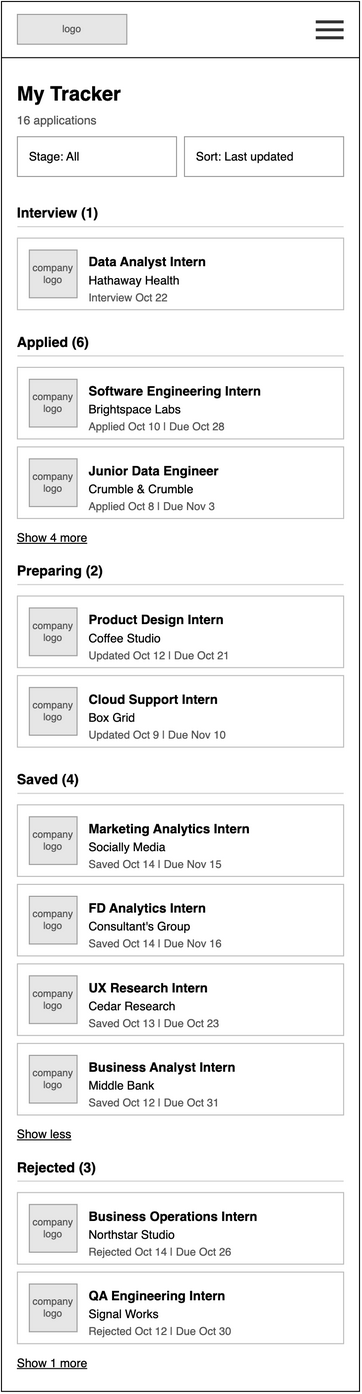

The diagram above was exported from draw.io. Its source (the exported page's mxGraphModel, read from the mxfile embedded in the PNG):
<mxGraphModel dx="745" dy="554" grid="1" gridSize="8" guides="1" tooltips="1" connect="1" arrows="1" fold="1" page="0" pageScale="1" pageWidth="850" pageHeight="1100" math="0" shadow="0">
  <root>
    <mxCell id="0" />
    <mxCell id="1" parent="0" />
    <mxCell id="wf22-wf15-2" parent="1" style="html=1;whiteSpace=wrap;fontFamily=Helvetica;rounded=0;fillColor=#FFFFFF;strokeColor=#000000;" value="" vertex="1">
      <mxGeometry height="1398" width="360" as="geometry" />
    </mxCell>
    <mxCell id="wf22-wf15-3" parent="1" style="html=1;whiteSpace=wrap;fontFamily=Helvetica;rounded=0;fillColor=#E6E6E6;strokeColor=#999999;fontColor=#555555;fontSize=10;" value="logo" vertex="1">
      <mxGeometry height="30" width="110" x="16" y="13" as="geometry" />
    </mxCell>
    <mxCell id="wf22-wf15-4" parent="1" style="html=1;whiteSpace=wrap;fontFamily=Helvetica;rounded=0;fillColor=#333333;strokeColor=none;" value="" vertex="1">
      <mxGeometry height="3" width="28" x="316" y="19" as="geometry" />
    </mxCell>
    <mxCell id="wf22-wf15-5" parent="1" style="html=1;whiteSpace=wrap;fontFamily=Helvetica;rounded=0;fillColor=#333333;strokeColor=none;" value="" vertex="1">
      <mxGeometry height="3" width="28" x="316" y="27" as="geometry" />
    </mxCell>
    <mxCell id="wf22-wf15-6" parent="1" style="html=1;whiteSpace=wrap;fontFamily=Helvetica;rounded=0;fillColor=#333333;strokeColor=none;" value="" vertex="1">
      <mxGeometry height="3" width="28" x="316" y="35" as="geometry" />
    </mxCell>
    <mxCell id="wf22-wf15-7" parent="1" style="html=1;whiteSpace=wrap;fontFamily=Helvetica;fillColor=#000000;strokeColor=none;rounded=0;" value="" vertex="1">
      <mxGeometry height="1" width="360" y="56" as="geometry" />
    </mxCell>
    <mxCell id="wf22-wf15-8" parent="1" style="html=1;whiteSpace=wrap;fontFamily=Helvetica;text;strokeColor=none;fillColor=none;spacing=0;overflow=visible;fontSize=20;fontStyle=1;fontColor=#000000;align=left;verticalAlign=top;rounded=0;" value="My Tracker" vertex="1">
      <mxGeometry height="28" width="328" x="16" y="76" as="geometry" />
    </mxCell>
    <mxCell id="wf22-wf15-9" parent="1" style="html=1;whiteSpace=wrap;fontFamily=Helvetica;text;strokeColor=none;fillColor=none;spacing=0;overflow=visible;fontSize=12;fontStyle=0;fontColor=#555555;align=left;verticalAlign=top;rounded=0;" value="16 applications" vertex="1">
      <mxGeometry height="16" width="328" x="16" y="108" as="geometry" />
    </mxCell>
    <mxCell id="wf22-wf15-10" parent="1" style="html=1;whiteSpace=wrap;fontFamily=Helvetica;rounded=0;fillColor=#FFFFFF;strokeColor=#999999;align=left;verticalAlign=middle;spacingLeft=10;spacingTop=0;spacingRight=10;fontSize=12;fontColor=#000000;" value="Stage: All" vertex="1">
      <mxGeometry height="40" width="160" x="16" y="136" as="geometry" />
    </mxCell>
    <mxCell id="wf22-wf15-12" parent="1" style="html=1;whiteSpace=wrap;fontFamily=Helvetica;rounded=0;fillColor=#FFFFFF;strokeColor=#999999;align=left;verticalAlign=middle;spacingLeft=10;spacingTop=0;spacingRight=10;fontSize=12;fontColor=#000000;" value="Sort: Last updated" vertex="1">
      <mxGeometry height="40" width="160" x="184" y="136" as="geometry" />
    </mxCell>
    <mxCell id="wf22-wf15-14" parent="1" style="html=1;whiteSpace=wrap;fontFamily=Helvetica;text;strokeColor=none;fillColor=none;spacing=0;overflow=visible;fontSize=14;fontStyle=1;fontColor=#000000;align=left;verticalAlign=top;rounded=0;" value="Interview (1)" vertex="1">
      <mxGeometry height="18" width="328" x="16" y="200" as="geometry" />
    </mxCell>
    <mxCell id="wf22-wf15-15" parent="1" style="html=1;whiteSpace=wrap;fontFamily=Helvetica;rounded=0;fillColor=#CCCCCC;strokeColor=none;" value="" vertex="1">
      <mxGeometry height="1" width="328" x="16" y="226" as="geometry" />
    </mxCell>
    <mxCell id="wf22-wf15-16" parent="1" style="html=1;whiteSpace=wrap;fontFamily=Helvetica;rounded=0;arcSize=0;absoluteArcSize=0;fillColor=#FFFFFF;strokeColor=#BBBBBB;" value="" vertex="1">
      <mxGeometry height="72" width="328" x="16" y="238" as="geometry" />
    </mxCell>
    <mxCell id="wf22-wf15-17" parent="1" style="html=1;whiteSpace=wrap;fontFamily=Helvetica;rounded=0;fillColor=#E6E6E6;strokeColor=#999999;fontColor=#555555;fontSize=10;" value="company logo" vertex="1">
      <mxGeometry height="48" width="48" x="28" y="250" as="geometry" />
    </mxCell>
    <mxCell id="wf22-wf15-18" parent="1" style="html=1;whiteSpace=wrap;fontFamily=Helvetica;text;strokeColor=none;fillColor=none;spacing=0;overflow=visible;fontSize=13;fontStyle=1;fontColor=#000000;align=left;verticalAlign=top;rounded=0;" value="Data Analyst Intern" vertex="1">
      <mxGeometry height="18" width="244" x="88" y="250" as="geometry" />
    </mxCell>
    <mxCell id="wf22-wf15-19" parent="1" style="html=1;whiteSpace=wrap;fontFamily=Helvetica;text;strokeColor=none;fillColor=none;spacing=0;overflow=visible;fontSize=12;fontStyle=0;fontColor=#000000;align=left;verticalAlign=top;rounded=0;" value="Hathaway Health" vertex="1">
      <mxGeometry height="16" width="244" x="88" y="269" as="geometry" />
    </mxCell>
    <mxCell id="wf22-wf15-20" parent="1" style="html=1;whiteSpace=wrap;fontFamily=Helvetica;text;strokeColor=none;fillColor=none;spacing=0;overflow=visible;fontSize=11;fontStyle=0;fontColor=#555555;align=left;verticalAlign=top;rounded=0;" value="Interview Oct 22&amp;nbsp;" vertex="1">
      <mxGeometry height="16" width="244" x="88" y="287" as="geometry" />
    </mxCell>
    <mxCell id="wf22-wf15-21" parent="1" style="html=1;whiteSpace=wrap;fontFamily=Helvetica;text;strokeColor=none;fillColor=none;spacing=0;overflow=visible;fontSize=14;fontStyle=1;fontColor=#000000;align=left;verticalAlign=top;rounded=0;" value="Applied (6)" vertex="1">
      <mxGeometry height="18" width="328" x="16" y="330" as="geometry" />
    </mxCell>
    <mxCell id="wf22-wf15-22" parent="1" style="html=1;whiteSpace=wrap;fontFamily=Helvetica;rounded=0;fillColor=#CCCCCC;strokeColor=none;" value="" vertex="1">
      <mxGeometry height="1" width="328" x="16" y="356" as="geometry" />
    </mxCell>
    <mxCell id="wf22-wf15-23" parent="1" style="html=1;whiteSpace=wrap;fontFamily=Helvetica;rounded=0;arcSize=0;absoluteArcSize=0;fillColor=#FFFFFF;strokeColor=#BBBBBB;" value="" vertex="1">
      <mxGeometry height="72" width="328" x="16" y="368" as="geometry" />
    </mxCell>
    <mxCell id="wf22-wf15-24" parent="1" style="html=1;whiteSpace=wrap;fontFamily=Helvetica;rounded=0;fillColor=#E6E6E6;strokeColor=#999999;fontColor=#555555;fontSize=10;" value="company logo" vertex="1">
      <mxGeometry height="48" width="48" x="28" y="380" as="geometry" />
    </mxCell>
    <mxCell id="wf22-wf15-25" parent="1" style="html=1;whiteSpace=wrap;fontFamily=Helvetica;text;strokeColor=none;fillColor=none;spacing=0;overflow=visible;fontSize=13;fontStyle=1;fontColor=#000000;align=left;verticalAlign=top;rounded=0;" value="Software Engineering Intern" vertex="1">
      <mxGeometry height="18" width="244" x="88" y="380" as="geometry" />
    </mxCell>
    <mxCell id="wf22-wf15-26" parent="1" style="html=1;whiteSpace=wrap;fontFamily=Helvetica;text;strokeColor=none;fillColor=none;spacing=0;overflow=visible;fontSize=12;fontStyle=0;fontColor=#000000;align=left;verticalAlign=top;rounded=0;" value="Brightspace Labs" vertex="1">
      <mxGeometry height="16" width="244" x="88" y="399" as="geometry" />
    </mxCell>
    <mxCell id="wf22-wf15-27" parent="1" style="html=1;whiteSpace=wrap;fontFamily=Helvetica;text;strokeColor=none;fillColor=none;spacing=0;overflow=visible;fontSize=11;fontStyle=0;fontColor=#555555;align=left;verticalAlign=top;rounded=0;" value="Applied Oct 10 | Due Oct 28" vertex="1">
      <mxGeometry height="16" width="244" x="88" y="417" as="geometry" />
    </mxCell>
    <mxCell id="wf22-wf15-28" parent="1" style="html=1;whiteSpace=wrap;fontFamily=Helvetica;rounded=0;arcSize=0;absoluteArcSize=0;fillColor=#FFFFFF;strokeColor=#BBBBBB;" value="" vertex="1">
      <mxGeometry height="72" width="328" x="16" y="448" as="geometry" />
    </mxCell>
    <mxCell id="wf22-wf15-29" parent="1" style="html=1;whiteSpace=wrap;fontFamily=Helvetica;rounded=0;fillColor=#E6E6E6;strokeColor=#999999;fontColor=#555555;fontSize=10;" value="company logo" vertex="1">
      <mxGeometry height="48" width="48" x="28" y="460" as="geometry" />
    </mxCell>
    <mxCell id="wf22-wf15-30" parent="1" style="html=1;whiteSpace=wrap;fontFamily=Helvetica;text;strokeColor=none;fillColor=none;spacing=0;overflow=visible;fontSize=13;fontStyle=1;fontColor=#000000;align=left;verticalAlign=top;rounded=0;" value="Junior Data Engineer" vertex="1">
      <mxGeometry height="18" width="244" x="88" y="460" as="geometry" />
    </mxCell>
    <mxCell id="wf22-wf15-31" parent="1" style="html=1;whiteSpace=wrap;fontFamily=Helvetica;text;strokeColor=none;fillColor=none;spacing=0;overflow=visible;fontSize=12;fontStyle=0;fontColor=#000000;align=left;verticalAlign=top;rounded=0;" value="Crumble &amp;amp; Crumble" vertex="1">
      <mxGeometry height="16" width="244" x="88" y="479" as="geometry" />
    </mxCell>
    <mxCell id="wf22-wf15-32" parent="1" style="html=1;whiteSpace=wrap;fontFamily=Helvetica;text;strokeColor=none;fillColor=none;spacing=0;overflow=visible;fontSize=11;fontStyle=0;fontColor=#555555;align=left;verticalAlign=top;rounded=0;" value="Applied Oct 8 | Due Nov 3" vertex="1">
      <mxGeometry height="16" width="244" x="88" y="497" as="geometry" />
    </mxCell>
    <mxCell id="wf22-wf15-33" parent="1" style="html=1;whiteSpace=wrap;fontFamily=Helvetica;text;strokeColor=none;fillColor=none;spacing=0;overflow=visible;fontSize=12;fontStyle=4;fontColor=#000000;align=left;verticalAlign=top;rounded=0;" value="Show 4 more" vertex="1">
      <mxGeometry height="16" width="328" x="16" y="528" as="geometry" />
    </mxCell>
    <mxCell id="wf22-wf15-34" parent="1" style="html=1;whiteSpace=wrap;fontFamily=Helvetica;text;strokeColor=none;fillColor=none;spacing=0;overflow=visible;fontSize=14;fontStyle=1;fontColor=#000000;align=left;verticalAlign=top;rounded=0;" value="Preparing (2)" vertex="1">
      <mxGeometry height="18" width="328" x="16" y="560" as="geometry" />
    </mxCell>
    <mxCell id="wf22-wf15-35" parent="1" style="html=1;whiteSpace=wrap;fontFamily=Helvetica;rounded=0;fillColor=#CCCCCC;strokeColor=none;" value="" vertex="1">
      <mxGeometry height="1" width="328" x="16" y="586" as="geometry" />
    </mxCell>
    <mxCell id="wf22-wf15-36" parent="1" style="html=1;whiteSpace=wrap;fontFamily=Helvetica;rounded=0;arcSize=0;absoluteArcSize=0;fillColor=#FFFFFF;strokeColor=#BBBBBB;" value="" vertex="1">
      <mxGeometry height="72" width="328" x="16" y="598" as="geometry" />
    </mxCell>
    <mxCell id="wf22-wf15-37" parent="1" style="html=1;whiteSpace=wrap;fontFamily=Helvetica;rounded=0;fillColor=#E6E6E6;strokeColor=#999999;fontColor=#555555;fontSize=10;" value="company logo" vertex="1">
      <mxGeometry height="48" width="48" x="28" y="610" as="geometry" />
    </mxCell>
    <mxCell id="wf22-wf15-38" parent="1" style="html=1;whiteSpace=wrap;fontFamily=Helvetica;text;strokeColor=none;fillColor=none;spacing=0;overflow=visible;fontSize=13;fontStyle=1;fontColor=#000000;align=left;verticalAlign=top;rounded=0;" value="Product Design Intern" vertex="1">
      <mxGeometry height="18" width="244" x="88" y="610" as="geometry" />
    </mxCell>
    <mxCell id="wf22-wf15-39" parent="1" style="html=1;whiteSpace=wrap;fontFamily=Helvetica;text;strokeColor=none;fillColor=none;spacing=0;overflow=visible;fontSize=12;fontStyle=0;fontColor=#000000;align=left;verticalAlign=top;rounded=0;" value="Coffee Studio" vertex="1">
      <mxGeometry height="16" width="244" x="88" y="629" as="geometry" />
    </mxCell>
    <mxCell id="wf22-wf15-40" parent="1" style="html=1;whiteSpace=wrap;fontFamily=Helvetica;text;strokeColor=none;fillColor=none;spacing=0;overflow=visible;fontSize=11;fontStyle=0;fontColor=#555555;align=left;verticalAlign=top;rounded=0;" value="Updated Oct 12 | Due Oct 21" vertex="1">
      <mxGeometry height="16" width="244" x="88" y="647" as="geometry" />
    </mxCell>
    <mxCell id="wf22-wf15-41" parent="1" style="html=1;whiteSpace=wrap;fontFamily=Helvetica;rounded=0;arcSize=0;absoluteArcSize=0;fillColor=#FFFFFF;strokeColor=#BBBBBB;" value="" vertex="1">
      <mxGeometry height="72" width="328" x="16" y="678" as="geometry" />
    </mxCell>
    <mxCell id="wf22-wf15-42" parent="1" style="html=1;whiteSpace=wrap;fontFamily=Helvetica;rounded=0;fillColor=#E6E6E6;strokeColor=#999999;fontColor=#555555;fontSize=10;" value="company logo" vertex="1">
      <mxGeometry height="48" width="48" x="28" y="690" as="geometry" />
    </mxCell>
    <mxCell id="wf22-wf15-43" parent="1" style="html=1;whiteSpace=wrap;fontFamily=Helvetica;text;strokeColor=none;fillColor=none;spacing=0;overflow=visible;fontSize=13;fontStyle=1;fontColor=#000000;align=left;verticalAlign=top;rounded=0;" value="Cloud Support Intern" vertex="1">
      <mxGeometry height="18" width="244" x="88" y="690" as="geometry" />
    </mxCell>
    <mxCell id="wf22-wf15-44" parent="1" style="html=1;whiteSpace=wrap;fontFamily=Helvetica;text;strokeColor=none;fillColor=none;spacing=0;overflow=visible;fontSize=12;fontStyle=0;fontColor=#000000;align=left;verticalAlign=top;rounded=0;" value="Box Grid" vertex="1">
      <mxGeometry height="16" width="244" x="88" y="709" as="geometry" />
    </mxCell>
    <mxCell id="wf22-wf15-45" parent="1" style="html=1;whiteSpace=wrap;fontFamily=Helvetica;text;strokeColor=none;fillColor=none;spacing=0;overflow=visible;fontSize=11;fontStyle=0;fontColor=#555555;align=left;verticalAlign=top;rounded=0;" value="Updated Oct 9 | Due Nov 10" vertex="1">
      <mxGeometry height="16" width="244" x="88" y="727" as="geometry" />
    </mxCell>
    <mxCell id="wf22-wf15-46" parent="1" style="html=1;whiteSpace=wrap;fontFamily=Helvetica;text;strokeColor=none;fillColor=none;spacing=0;overflow=visible;fontSize=14;fontStyle=1;fontColor=#000000;align=left;verticalAlign=top;rounded=0;" value="Saved (4)" vertex="1">
      <mxGeometry height="18" width="328" x="16" y="770" as="geometry" />
    </mxCell>
    <mxCell id="wf22-wf15-47" parent="1" style="html=1;whiteSpace=wrap;fontFamily=Helvetica;rounded=0;fillColor=#CCCCCC;strokeColor=none;" value="" vertex="1">
      <mxGeometry height="1" width="328" x="16" y="796" as="geometry" />
    </mxCell>
    <mxCell id="wf22-wf15-48" parent="1" style="html=1;whiteSpace=wrap;fontFamily=Helvetica;rounded=0;arcSize=0;absoluteArcSize=0;fillColor=#FFFFFF;strokeColor=#BBBBBB;" value="" vertex="1">
      <mxGeometry height="72" width="328" x="16" y="808" as="geometry" />
    </mxCell>
    <mxCell id="wf22-wf15-49" parent="1" style="html=1;whiteSpace=wrap;fontFamily=Helvetica;rounded=0;fillColor=#E6E6E6;strokeColor=#999999;fontColor=#555555;fontSize=10;" value="company logo" vertex="1">
      <mxGeometry height="48" width="48" x="28" y="820" as="geometry" />
    </mxCell>
    <mxCell id="wf22-wf15-50" parent="1" style="html=1;whiteSpace=wrap;fontFamily=Helvetica;text;strokeColor=none;fillColor=none;spacing=0;overflow=visible;fontSize=13;fontStyle=1;fontColor=#000000;align=left;verticalAlign=top;rounded=0;" value="Marketing Analytics Intern" vertex="1">
      <mxGeometry height="18" width="244" x="88" y="820" as="geometry" />
    </mxCell>
    <mxCell id="wf22-wf15-51" parent="1" style="html=1;whiteSpace=wrap;fontFamily=Helvetica;text;strokeColor=none;fillColor=none;spacing=0;overflow=visible;fontSize=12;fontStyle=0;fontColor=#000000;align=left;verticalAlign=top;rounded=0;" value="Socially Media" vertex="1">
      <mxGeometry height="16" width="244" x="88" y="839" as="geometry" />
    </mxCell>
    <mxCell id="wf22-wf15-52" parent="1" style="html=1;whiteSpace=wrap;fontFamily=Helvetica;text;strokeColor=none;fillColor=none;spacing=0;overflow=visible;fontSize=11;fontStyle=0;fontColor=#555555;align=left;verticalAlign=top;rounded=0;" value="Saved Oct 14 | Due Nov 15" vertex="1">
      <mxGeometry height="16" width="244" x="88" y="857" as="geometry" />
    </mxCell>
    <mxCell id="wf22-wf15-53" parent="1" style="html=1;whiteSpace=wrap;fontFamily=Helvetica;text;strokeColor=none;fillColor=none;spacing=0;overflow=visible;fontSize=12;fontStyle=4;fontColor=#000000;align=left;verticalAlign=top;rounded=0;" value="Show less" vertex="1">
      <mxGeometry height="16" width="328" x="16" y="1128" as="geometry" />
    </mxCell>
    <mxCell id="wf22-wf15-57" parent="1" style="html=1;whiteSpace=wrap;fontFamily=Helvetica;text;strokeColor=none;fillColor=none;spacing=0;overflow=visible;fontSize=14;fontStyle=1;fontColor=#000000;align=left;verticalAlign=top;rounded=0;" value="Rejected (3)" vertex="1">
      <mxGeometry height="18" width="328" x="16" y="1160" as="geometry" />
    </mxCell>
    <mxCell id="wf22-wf15-58" parent="1" style="html=1;whiteSpace=wrap;fontFamily=Helvetica;rounded=0;fillColor=#CCCCCC;strokeColor=none;" value="" vertex="1">
      <mxGeometry height="1" width="328" x="16" y="1186" as="geometry" />
    </mxCell>
    <mxCell id="wf22-wf15-59" parent="1" style="html=1;whiteSpace=wrap;fontFamily=Helvetica;text;strokeColor=none;fillColor=none;spacing=0;overflow=visible;fontSize=12;fontStyle=4;fontColor=#000000;align=left;verticalAlign=top;rounded=0;" value="Show 1 more" vertex="1">
      <mxGeometry height="16" width="328" x="16" y="1358" as="geometry" />
    </mxCell>
    <mxCell id="wf22-zUCRStYhsNDiWJvBG7i7-1" parent="1" style="html=1;whiteSpace=wrap;fontFamily=Helvetica;rounded=0;arcSize=0;absoluteArcSize=0;fillColor=#FFFFFF;strokeColor=#BBBBBB;" value="" vertex="1">
      <mxGeometry height="72" width="328" x="16" y="888" as="geometry" />
    </mxCell>
    <mxCell id="wf22-zUCRStYhsNDiWJvBG7i7-2" parent="1" style="html=1;whiteSpace=wrap;fontFamily=Helvetica;rounded=0;fillColor=#E6E6E6;strokeColor=#999999;fontColor=#555555;fontSize=10;" value="company logo" vertex="1">
      <mxGeometry height="48" width="48" x="28" y="900" as="geometry" />
    </mxCell>
    <mxCell id="wf22-zUCRStYhsNDiWJvBG7i7-3" parent="1" style="html=1;whiteSpace=wrap;fontFamily=Helvetica;text;strokeColor=none;fillColor=none;spacing=0;overflow=visible;fontSize=13;fontStyle=1;fontColor=#000000;align=left;verticalAlign=top;rounded=0;" value="FD Analytics Intern" vertex="1">
      <mxGeometry height="18" width="244" x="88" y="900" as="geometry" />
    </mxCell>
    <mxCell id="wf22-zUCRStYhsNDiWJvBG7i7-4" parent="1" style="html=1;whiteSpace=wrap;fontFamily=Helvetica;text;strokeColor=none;fillColor=none;spacing=0;overflow=visible;fontSize=12;fontStyle=0;fontColor=#000000;align=left;verticalAlign=top;rounded=0;" value="Consultant's Group" vertex="1">
      <mxGeometry height="16" width="244" x="88" y="919" as="geometry" />
    </mxCell>
    <mxCell id="wf22-zUCRStYhsNDiWJvBG7i7-5" parent="1" style="html=1;whiteSpace=wrap;fontFamily=Helvetica;text;strokeColor=none;fillColor=none;spacing=0;overflow=visible;fontSize=11;fontStyle=0;fontColor=#555555;align=left;verticalAlign=top;rounded=0;" value="Saved Oct 14 | Due Nov 16" vertex="1">
      <mxGeometry height="16" width="244" x="88" y="937" as="geometry" />
    </mxCell>
    <mxCell id="wf22-tracker-rejected-a-0" parent="1" style="html=1;whiteSpace=wrap;fontFamily=Helvetica;rounded=0;arcSize=0;absoluteArcSize=0;fillColor=#FFFFFF;strokeColor=#BBBBBB;" value="" vertex="1">
      <mxGeometry height="72" width="328" x="16" y="1198" as="geometry" />
    </mxCell>
    <mxCell id="wf22-tracker-rejected-a-1" parent="1" style="html=1;whiteSpace=wrap;fontFamily=Helvetica;rounded=0;fillColor=#E6E6E6;strokeColor=#999999;fontColor=#555555;fontSize=10;" value="company logo" vertex="1">
      <mxGeometry height="48" width="48" x="28" y="1210" as="geometry" />
    </mxCell>
    <mxCell id="wf22-tracker-rejected-a-2" parent="1" style="html=1;whiteSpace=wrap;fontFamily=Helvetica;text;strokeColor=none;fillColor=none;spacing=0;overflow=visible;fontSize=13;fontStyle=1;fontColor=#000000;align=left;verticalAlign=top;rounded=0;" value="Business Operations Intern" vertex="1">
      <mxGeometry height="18" width="244" x="88" y="1210" as="geometry" />
    </mxCell>
    <mxCell id="wf22-tracker-rejected-a-3" parent="1" style="html=1;whiteSpace=wrap;fontFamily=Helvetica;text;strokeColor=none;fillColor=none;spacing=0;overflow=visible;fontSize=12;fontStyle=0;fontColor=#000000;align=left;verticalAlign=top;rounded=0;" value="Northstar Studio" vertex="1">
      <mxGeometry height="16" width="244" x="88" y="1229" as="geometry" />
    </mxCell>
    <mxCell id="wf22-tracker-rejected-a-4" parent="1" style="html=1;whiteSpace=wrap;fontFamily=Helvetica;text;strokeColor=none;fillColor=none;spacing=0;overflow=visible;fontSize=11;fontStyle=0;fontColor=#555555;align=left;verticalAlign=top;rounded=0;" value="Rejected Oct 14 | Due Oct 26" vertex="1">
      <mxGeometry height="16" width="244" x="88" y="1247" as="geometry" />
    </mxCell>
    <mxCell id="wf22-tracker-rejected-b-0" parent="1" style="html=1;whiteSpace=wrap;fontFamily=Helvetica;rounded=0;arcSize=0;absoluteArcSize=0;fillColor=#FFFFFF;strokeColor=#BBBBBB;" value="" vertex="1">
      <mxGeometry height="72" width="328" x="16" y="1278" as="geometry" />
    </mxCell>
    <mxCell id="wf22-tracker-rejected-b-1" parent="1" style="html=1;whiteSpace=wrap;fontFamily=Helvetica;rounded=0;fillColor=#E6E6E6;strokeColor=#999999;fontColor=#555555;fontSize=10;" value="company logo" vertex="1">
      <mxGeometry height="48" width="48" x="28" y="1290" as="geometry" />
    </mxCell>
    <mxCell id="wf22-tracker-rejected-b-2" parent="1" style="html=1;whiteSpace=wrap;fontFamily=Helvetica;text;strokeColor=none;fillColor=none;spacing=0;overflow=visible;fontSize=13;fontStyle=1;fontColor=#000000;align=left;verticalAlign=top;rounded=0;" value="QA Engineering Intern" vertex="1">
      <mxGeometry height="18" width="244" x="88" y="1290" as="geometry" />
    </mxCell>
    <mxCell id="wf22-tracker-rejected-b-3" parent="1" style="html=1;whiteSpace=wrap;fontFamily=Helvetica;text;strokeColor=none;fillColor=none;spacing=0;overflow=visible;fontSize=12;fontStyle=0;fontColor=#000000;align=left;verticalAlign=top;rounded=0;" value="Signal Works" vertex="1">
      <mxGeometry height="16" width="244" x="88" y="1309" as="geometry" />
    </mxCell>
    <mxCell id="wf22-tracker-rejected-b-4" parent="1" style="html=1;whiteSpace=wrap;fontFamily=Helvetica;text;strokeColor=none;fillColor=none;spacing=0;overflow=visible;fontSize=11;fontStyle=0;fontColor=#555555;align=left;verticalAlign=top;rounded=0;" value="Rejected Oct 12 | Due Oct 30" vertex="1">
      <mxGeometry height="16" width="244" x="88" y="1327" as="geometry" />
    </mxCell>
    <mxCell id="wf22-tracker-saved-extra-a-0" parent="1" style="html=1;whiteSpace=wrap;fontFamily=Helvetica;rounded=0;arcSize=0;absoluteArcSize=0;fillColor=#FFFFFF;strokeColor=#BBBBBB;" value="" vertex="1">
      <mxGeometry height="72" width="328" x="16" y="968" as="geometry" />
    </mxCell>
    <mxCell id="wf22-tracker-saved-extra-a-1" parent="1" style="html=1;whiteSpace=wrap;fontFamily=Helvetica;rounded=0;fillColor=#E6E6E6;strokeColor=#999999;fontColor=#555555;fontSize=10;" value="company logo" vertex="1">
      <mxGeometry height="48" width="48" x="28" y="980" as="geometry" />
    </mxCell>
    <mxCell id="wf22-tracker-saved-extra-a-2" parent="1" style="html=1;whiteSpace=wrap;fontFamily=Helvetica;text;strokeColor=none;fillColor=none;spacing=0;overflow=visible;fontSize=13;fontStyle=1;fontColor=#000000;align=left;verticalAlign=top;rounded=0;" value="UX Research Intern" vertex="1">
      <mxGeometry height="18" width="244" x="88" y="980" as="geometry" />
    </mxCell>
    <mxCell id="wf22-tracker-saved-extra-a-3" parent="1" style="html=1;whiteSpace=wrap;fontFamily=Helvetica;text;strokeColor=none;fillColor=none;spacing=0;overflow=visible;fontSize=12;fontStyle=0;fontColor=#000000;align=left;verticalAlign=top;rounded=0;" value="Cedar Research" vertex="1">
      <mxGeometry height="16" width="244" x="88" y="999" as="geometry" />
    </mxCell>
    <mxCell id="wf22-tracker-saved-extra-a-4" parent="1" style="html=1;whiteSpace=wrap;fontFamily=Helvetica;text;strokeColor=none;fillColor=none;spacing=0;overflow=visible;fontSize=11;fontStyle=0;fontColor=#555555;align=left;verticalAlign=top;rounded=0;" value="Saved Oct 13 | Due Oct 23" vertex="1">
      <mxGeometry height="16" width="244" x="88" y="1017" as="geometry" />
    </mxCell>
    <mxCell id="wf22-tracker-saved-extra-b-0" parent="1" style="html=1;whiteSpace=wrap;fontFamily=Helvetica;rounded=0;arcSize=0;absoluteArcSize=0;fillColor=#FFFFFF;strokeColor=#BBBBBB;" value="" vertex="1">
      <mxGeometry height="72" width="328" x="16" y="1048" as="geometry" />
    </mxCell>
    <mxCell id="wf22-tracker-saved-extra-b-1" parent="1" style="html=1;whiteSpace=wrap;fontFamily=Helvetica;rounded=0;fillColor=#E6E6E6;strokeColor=#999999;fontColor=#555555;fontSize=10;" value="company logo" vertex="1">
      <mxGeometry height="48" width="48" x="28" y="1060" as="geometry" />
    </mxCell>
    <mxCell id="wf22-tracker-saved-extra-b-2" parent="1" style="html=1;whiteSpace=wrap;fontFamily=Helvetica;text;strokeColor=none;fillColor=none;spacing=0;overflow=visible;fontSize=13;fontStyle=1;fontColor=#000000;align=left;verticalAlign=top;rounded=0;" value="Business Analyst Intern" vertex="1">
      <mxGeometry height="18" width="244" x="88" y="1060" as="geometry" />
    </mxCell>
    <mxCell id="wf22-tracker-saved-extra-b-3" parent="1" style="html=1;whiteSpace=wrap;fontFamily=Helvetica;text;strokeColor=none;fillColor=none;spacing=0;overflow=visible;fontSize=12;fontStyle=0;fontColor=#000000;align=left;verticalAlign=top;rounded=0;" value="Middle Bank" vertex="1">
      <mxGeometry height="16" width="244" x="88" y="1079" as="geometry" />
    </mxCell>
    <mxCell id="wf22-tracker-saved-extra-b-4" parent="1" style="html=1;whiteSpace=wrap;fontFamily=Helvetica;text;strokeColor=none;fillColor=none;spacing=0;overflow=visible;fontSize=11;fontStyle=0;fontColor=#555555;align=left;verticalAlign=top;rounded=0;" value="Saved Oct 12 | Due Oct 31" vertex="1">
      <mxGeometry height="16" width="244" x="88" y="1097" as="geometry" />
    </mxCell>
  </root>
</mxGraphModel>